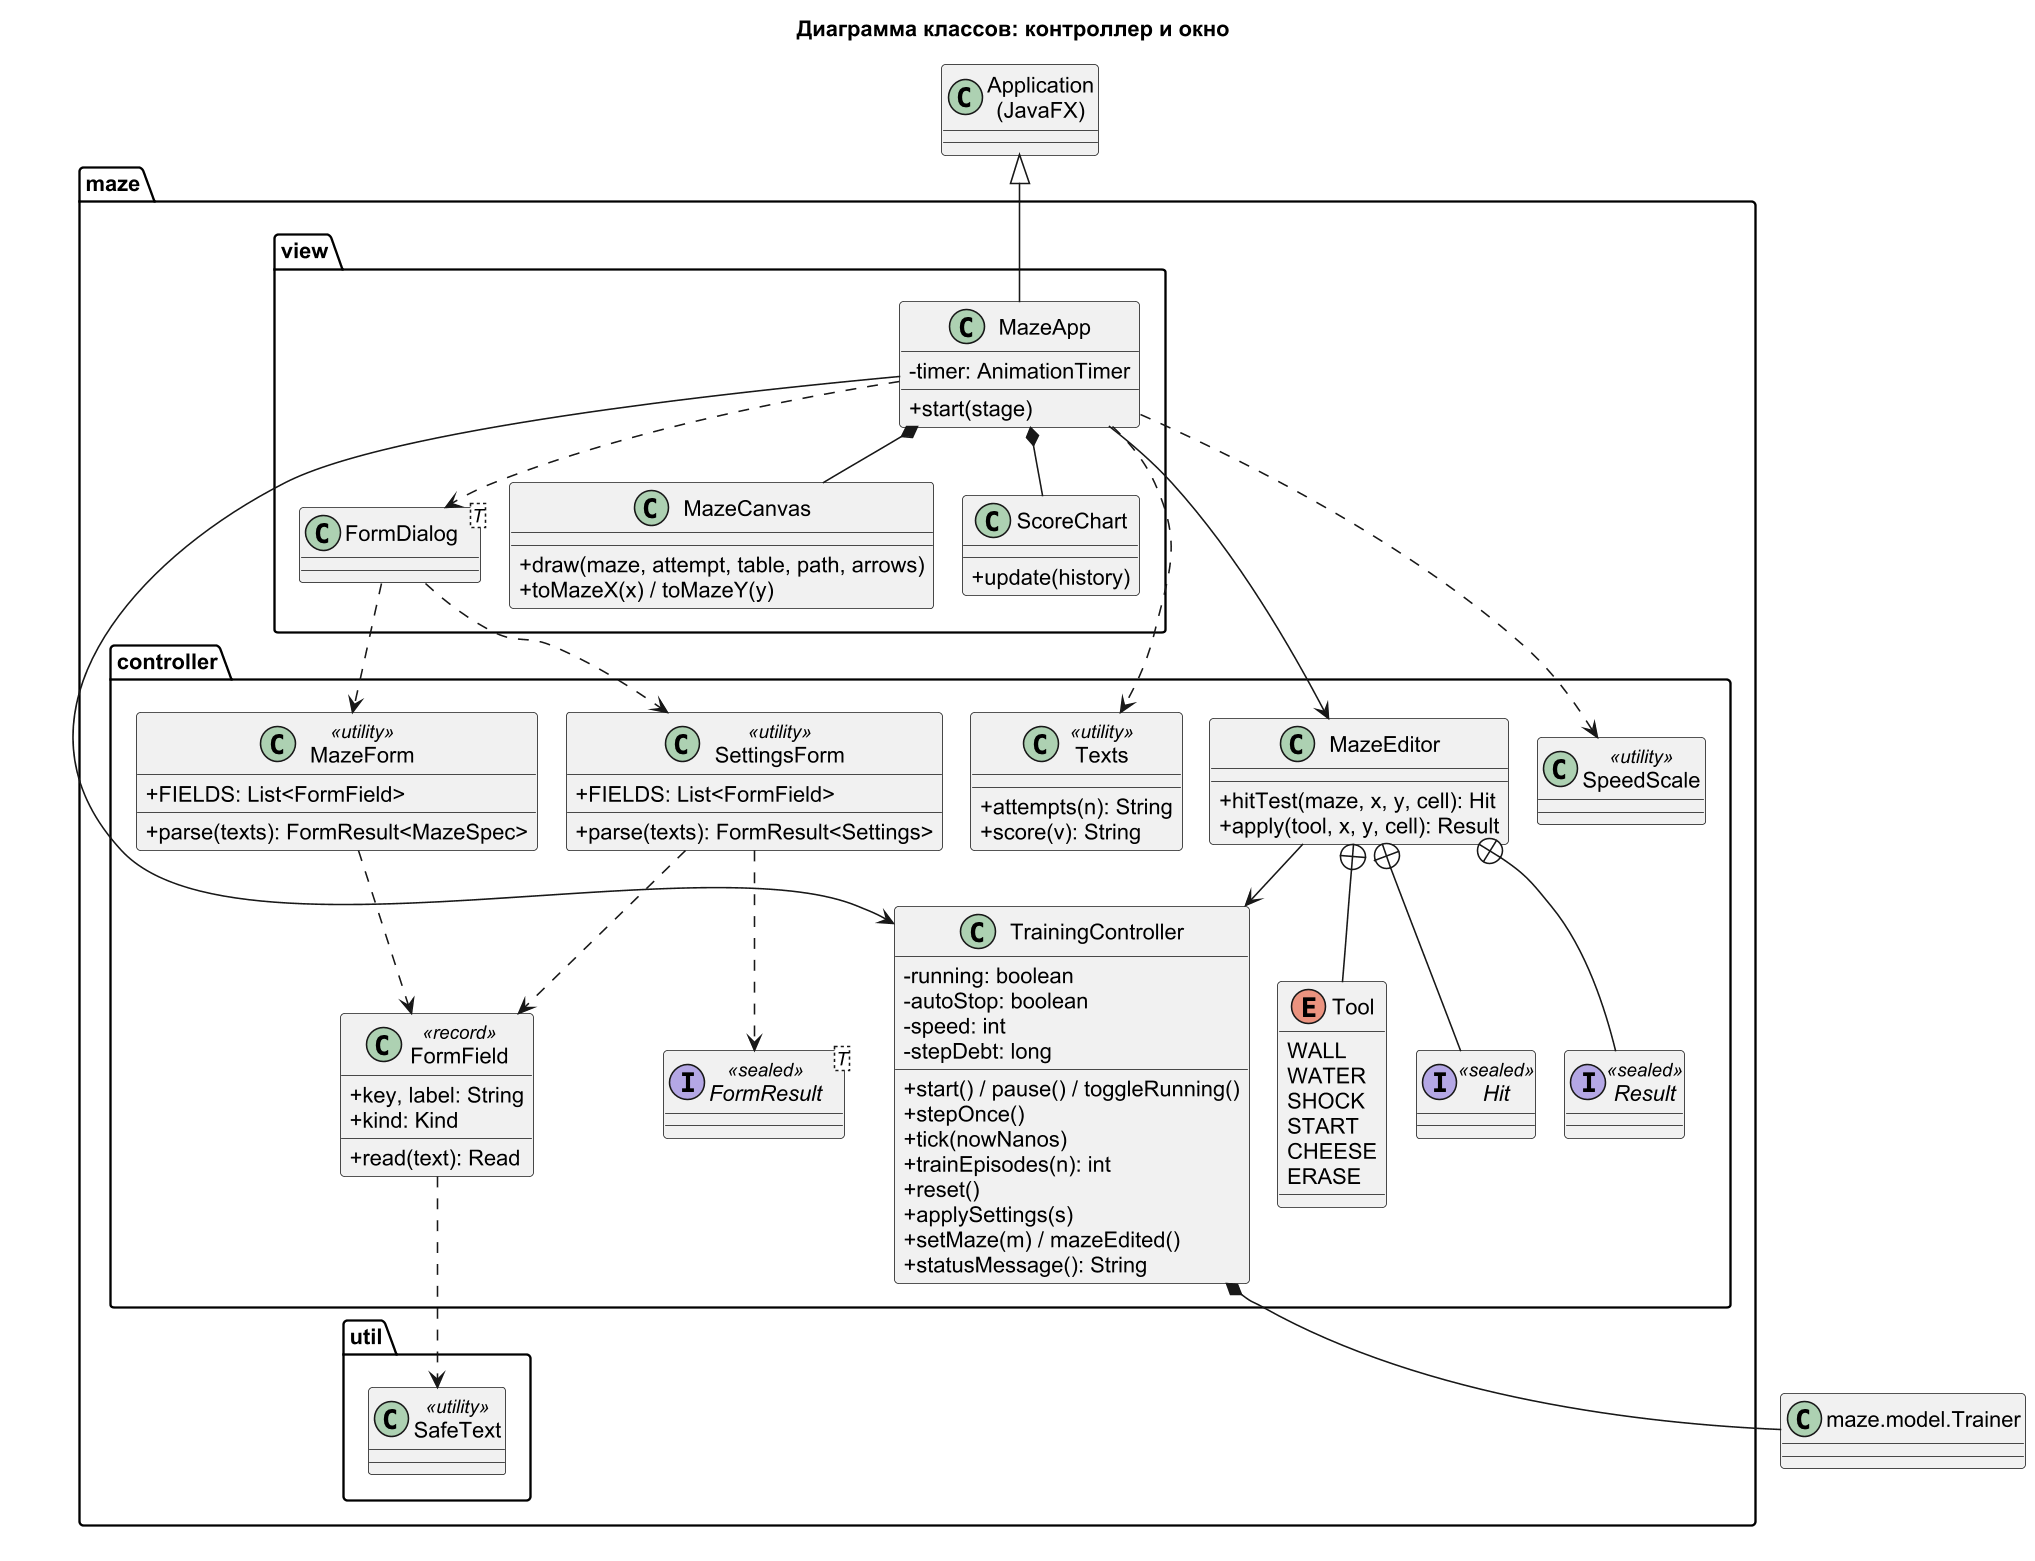

The diagram above was rendered by PlantUML. Its source (embedded in the PNG):
@startuml class_app
!pragma layout smetana
skinparam dpi 150
skinparam defaultFontName Arial
skinparam shadowing false
skinparam classAttributeIconSize 0
title Диаграмма классов: контроллер и окно

package maze.controller {
  class TrainingController {
    -running: boolean
    -autoStop: boolean
    -speed: int
    -stepDebt: long
    +start() / pause() / toggleRunning()
    +stepOnce()
    +tick(nowNanos)
    +trainEpisodes(n): int
    +reset()
    +applySettings(s)
    +setMaze(m) / mazeEdited()
    +statusMessage(): String
  }
  class MazeEditor {
    +hitTest(maze, x, y, cell): Hit
    +apply(tool, x, y, cell): Result
  }
  enum Tool {
    WALL
    WATER
    SHOCK
    START
    CHEESE
    ERASE
  }
  interface "Hit" as Hit <<sealed>>
  interface "Result" as Result <<sealed>>
  class FormField <<record>> {
    +key, label: String
    +kind: Kind
    +read(text): Read
  }
  interface "FormResult<T>" as FormResult <<sealed>>
  class SettingsForm <<utility>> {
    +FIELDS: List<FormField>
    +parse(texts): FormResult<Settings>
  }
  class MazeForm <<utility>> {
    +FIELDS: List<FormField>
    +parse(texts): FormResult<MazeSpec>
  }
  class SpeedScale <<utility>>
  class Texts <<utility>> {
    +attempts(n): String
    +score(v): String
  }
}

package maze.view {
  class MazeApp {
    -timer: AnimationTimer
    +start(stage)
  }
  class MazeCanvas {
    +draw(maze, attempt, table, path, arrows)
    +toMazeX(x) / toMazeY(y)
  }
  class ScoreChart {
    +update(history)
  }
  class "FormDialog<T>" as FormDialog
}

package maze.util {
  class SafeText <<utility>>
}

class "Application\n(JavaFX)" as App
class "maze.model.Trainer" as Trainer

App <|-- MazeApp
MazeApp *-- MazeCanvas
MazeApp *-- ScoreChart
MazeApp --> TrainingController
MazeApp --> MazeEditor
MazeApp ..> FormDialog
FormDialog ..> SettingsForm
FormDialog ..> MazeForm
MazeEditor --> TrainingController
MazeEditor +-- Tool
MazeEditor +-- Hit
MazeEditor +-- Result
TrainingController *-- Trainer
SettingsForm ..> FormField
MazeForm ..> FormField
SettingsForm ..> FormResult
FormField ..> SafeText
MazeApp ..> SpeedScale
MazeApp ..> Texts
@enduml